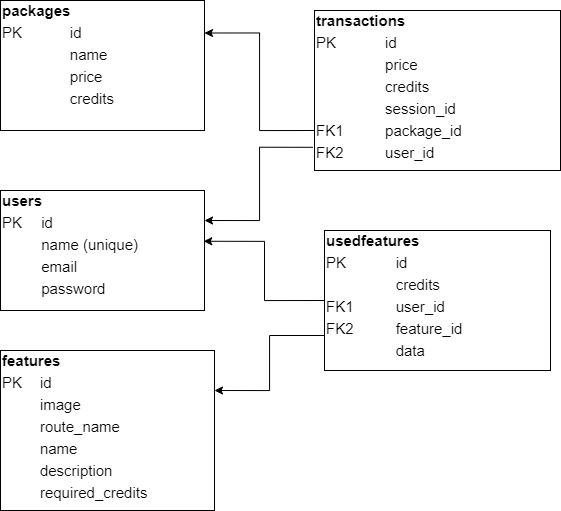

The diagram above was exported from draw.io. Its source (the exported page's mxGraphModel, read from the mxfile embedded in the PNG):
<mxGraphModel dx="1064" dy="649" grid="1" gridSize="10" guides="1" tooltips="1" connect="1" arrows="1" fold="1" page="1" pageScale="1" pageWidth="827" pageHeight="1169" math="0" shadow="0">
  <root>
    <mxCell id="0" />
    <mxCell id="1" parent="0" />
    <mxCell id="64" value="&lt;div style=&quot;box-sizing: border-box; width: 100%; background-image: initial; background-position: initial; background-size: initial; background-repeat: initial; background-attachment: initial; background-origin: initial; background-clip: initial; padding: 2px; font-size: 15px;&quot;&gt;&lt;b&gt;packages&lt;/b&gt;&lt;/div&gt;&lt;table style=&quot;width: 100%; font-size: 15px;&quot; cellpadding=&quot;2&quot; cellspacing=&quot;0&quot;&gt;&lt;tbody style=&quot;font-size: 15px;&quot;&gt;&lt;tr style=&quot;font-size: 15px;&quot;&gt;&lt;td style=&quot;font-size: 15px;&quot;&gt;PK&lt;/td&gt;&lt;td style=&quot;font-size: 15px;&quot;&gt;id&lt;/td&gt;&lt;/tr&gt;&lt;tr style=&quot;font-size: 15px;&quot;&gt;&lt;td style=&quot;font-size: 15px;&quot;&gt;&lt;br style=&quot;font-size: 15px;&quot;&gt;&lt;/td&gt;&lt;td style=&quot;font-size: 15px;&quot;&gt;name&lt;/td&gt;&lt;/tr&gt;&lt;tr style=&quot;font-size: 15px;&quot;&gt;&lt;td style=&quot;font-size: 15px;&quot;&gt;&lt;/td&gt;&lt;td style=&quot;font-size: 15px;&quot;&gt;price&lt;br style=&quot;font-size: 15px;&quot;&gt;&lt;/td&gt;&lt;/tr&gt;&lt;tr style=&quot;font-size: 15px;&quot;&gt;&lt;td style=&quot;font-size: 15px;&quot;&gt;&lt;br style=&quot;font-size: 15px;&quot;&gt;&lt;/td&gt;&lt;td style=&quot;font-size: 15px;&quot;&gt;credits&lt;/td&gt;&lt;/tr&gt;&lt;/tbody&gt;&lt;/table&gt;" style="verticalAlign=top;align=left;overflow=fill;html=1;whiteSpace=wrap;fontSize=15;shadow=0;labelBackgroundColor=none;labelBorderColor=none;" vertex="1" parent="1">
      <mxGeometry x="150" y="220" width="204" height="130" as="geometry" />
    </mxCell>
    <mxCell id="65" value="&lt;div style=&quot;box-sizing: border-box; width: 100%; background-image: initial; background-position: initial; background-size: initial; background-repeat: initial; background-attachment: initial; background-origin: initial; background-clip: initial; padding: 2px; font-size: 15px;&quot;&gt;&lt;b&gt;users&lt;/b&gt;&lt;/div&gt;&lt;table style=&quot;width: 100%; font-size: 15px;&quot; cellpadding=&quot;2&quot; cellspacing=&quot;0&quot;&gt;&lt;tbody style=&quot;font-size: 15px;&quot;&gt;&lt;tr style=&quot;font-size: 15px;&quot;&gt;&lt;td style=&quot;font-size: 15px;&quot;&gt;PK&lt;/td&gt;&lt;td style=&quot;font-size: 15px;&quot;&gt;id&lt;/td&gt;&lt;/tr&gt;&lt;tr style=&quot;font-size: 15px;&quot;&gt;&lt;td style=&quot;font-size: 15px;&quot;&gt;&lt;br style=&quot;font-size: 15px;&quot;&gt;&lt;/td&gt;&lt;td style=&quot;font-size: 15px;&quot;&gt;name (unique)&lt;/td&gt;&lt;/tr&gt;&lt;tr style=&quot;font-size: 15px;&quot;&gt;&lt;td style=&quot;font-size: 15px;&quot;&gt;&lt;br style=&quot;font-size: 15px;&quot;&gt;&lt;/td&gt;&lt;td style=&quot;font-size: 15px;&quot;&gt;email&lt;/td&gt;&lt;/tr&gt;&lt;tr style=&quot;font-size: 15px;&quot;&gt;&lt;td style=&quot;font-size: 15px;&quot;&gt;&lt;br style=&quot;font-size: 15px;&quot;&gt;&lt;/td&gt;&lt;td style=&quot;font-size: 15px;&quot;&gt;password&lt;/td&gt;&lt;/tr&gt;&lt;/tbody&gt;&lt;/table&gt;" style="verticalAlign=top;align=left;overflow=fill;html=1;whiteSpace=wrap;fontSize=15;shadow=0;labelBackgroundColor=none;labelBorderColor=none;" vertex="1" parent="1">
      <mxGeometry x="150" y="410" width="204" height="120" as="geometry" />
    </mxCell>
    <mxCell id="73" style="edgeStyle=orthogonalEdgeStyle;rounded=0;orthogonalLoop=1;jettySize=auto;html=1;exitX=-0.007;exitY=0.855;exitDx=0;exitDy=0;entryX=1;entryY=0.25;entryDx=0;entryDy=0;exitPerimeter=0;fontSize=15;shadow=0;labelBackgroundColor=none;labelBorderColor=none;" edge="1" parent="1" source="66" target="65">
      <mxGeometry relative="1" as="geometry" />
    </mxCell>
    <mxCell id="74" style="edgeStyle=orthogonalEdgeStyle;rounded=0;orthogonalLoop=1;jettySize=auto;html=1;exitX=0;exitY=0.75;exitDx=0;exitDy=0;entryX=1;entryY=0.25;entryDx=0;entryDy=0;fontSize=15;shadow=0;labelBackgroundColor=none;labelBorderColor=none;" edge="1" parent="1" source="66" target="64">
      <mxGeometry relative="1" as="geometry" />
    </mxCell>
    <mxCell id="66" value="&lt;div style=&quot;box-sizing: border-box; width: 100%; background-image: initial; background-position: initial; background-size: initial; background-repeat: initial; background-attachment: initial; background-origin: initial; background-clip: initial; padding: 2px; font-size: 15px;&quot;&gt;&lt;b&gt;transactions&lt;/b&gt;&lt;/div&gt;&lt;table style=&quot;width: 100%; font-size: 15px;&quot; cellpadding=&quot;2&quot; cellspacing=&quot;0&quot;&gt;&lt;tbody style=&quot;font-size: 15px;&quot;&gt;&lt;tr style=&quot;font-size: 15px;&quot;&gt;&lt;td style=&quot;font-size: 15px;&quot;&gt;PK&lt;/td&gt;&lt;td style=&quot;font-size: 15px;&quot;&gt;id&lt;/td&gt;&lt;/tr&gt;&lt;tr style=&quot;font-size: 15px;&quot;&gt;&lt;td style=&quot;font-size: 15px;&quot;&gt;&lt;br style=&quot;font-size: 15px;&quot;&gt;&lt;/td&gt;&lt;td style=&quot;font-size: 15px;&quot;&gt;price&lt;/td&gt;&lt;/tr&gt;&lt;tr style=&quot;font-size: 15px;&quot;&gt;&lt;td style=&quot;font-size: 15px;&quot;&gt;&lt;br style=&quot;font-size: 15px;&quot;&gt;&lt;/td&gt;&lt;td style=&quot;font-size: 15px;&quot;&gt;credits&lt;/td&gt;&lt;/tr&gt;&lt;tr style=&quot;font-size: 15px;&quot;&gt;&lt;td style=&quot;font-size: 15px;&quot;&gt;&lt;br style=&quot;font-size: 15px;&quot;&gt;&lt;/td&gt;&lt;td style=&quot;font-size: 15px;&quot;&gt;session_id&lt;br style=&quot;font-size: 15px;&quot;&gt;&lt;/td&gt;&lt;/tr&gt;&lt;tr style=&quot;font-size: 15px;&quot;&gt;&lt;td style=&quot;font-size: 15px;&quot;&gt;FK1&lt;/td&gt;&lt;td style=&quot;font-size: 15px;&quot;&gt;package_id&lt;/td&gt;&lt;/tr&gt;&lt;tr style=&quot;font-size: 15px;&quot;&gt;&lt;td style=&quot;font-size: 15px;&quot;&gt;FK2&lt;/td&gt;&lt;td style=&quot;font-size: 15px;&quot;&gt;user_id&lt;br style=&quot;font-size: 15px;&quot;&gt;&lt;/td&gt;&lt;/tr&gt;&lt;/tbody&gt;&lt;/table&gt;" style="verticalAlign=top;align=left;overflow=fill;html=1;whiteSpace=wrap;fontSize=15;shadow=0;labelBackgroundColor=none;labelBorderColor=none;" vertex="1" parent="1">
      <mxGeometry x="464" y="230" width="246" height="160" as="geometry" />
    </mxCell>
    <mxCell id="67" value="&lt;div style=&quot;box-sizing: border-box; width: 100%; background-image: initial; background-position: initial; background-size: initial; background-repeat: initial; background-attachment: initial; background-origin: initial; background-clip: initial; padding: 2px; font-size: 15px;&quot;&gt;&lt;b&gt;features&lt;/b&gt;&lt;/div&gt;&lt;table style=&quot;width: 100%; font-size: 15px;&quot; cellpadding=&quot;2&quot; cellspacing=&quot;0&quot;&gt;&lt;tbody style=&quot;font-size: 15px;&quot;&gt;&lt;tr style=&quot;font-size: 15px;&quot;&gt;&lt;td style=&quot;font-size: 15px;&quot;&gt;PK&lt;/td&gt;&lt;td style=&quot;font-size: 15px;&quot;&gt;id&lt;/td&gt;&lt;/tr&gt;&lt;tr style=&quot;font-size: 15px;&quot;&gt;&lt;td style=&quot;font-size: 15px;&quot;&gt;&lt;br style=&quot;font-size: 15px;&quot;&gt;&lt;/td&gt;&lt;td style=&quot;font-size: 15px;&quot;&gt;image&lt;/td&gt;&lt;/tr&gt;&lt;tr style=&quot;font-size: 15px;&quot;&gt;&lt;td style=&quot;font-size: 15px;&quot;&gt;&lt;br style=&quot;font-size: 15px;&quot;&gt;&lt;/td&gt;&lt;td style=&quot;font-size: 15px;&quot;&gt;route_name&lt;/td&gt;&lt;/tr&gt;&lt;tr style=&quot;font-size: 15px;&quot;&gt;&lt;td style=&quot;font-size: 15px;&quot;&gt;&lt;br style=&quot;font-size: 15px;&quot;&gt;&lt;/td&gt;&lt;td style=&quot;font-size: 15px;&quot;&gt;name&lt;/td&gt;&lt;/tr&gt;&lt;tr style=&quot;font-size: 15px;&quot;&gt;&lt;td style=&quot;font-size: 15px;&quot;&gt;&lt;br style=&quot;font-size: 15px;&quot;&gt;&lt;/td&gt;&lt;td style=&quot;font-size: 15px;&quot;&gt;description&lt;/td&gt;&lt;/tr&gt;&lt;tr style=&quot;font-size: 15px;&quot;&gt;&lt;td style=&quot;font-size: 15px;&quot;&gt;&lt;br style=&quot;font-size: 15px;&quot;&gt;&lt;/td&gt;&lt;td style=&quot;font-size: 15px;&quot;&gt;required_credits&lt;/td&gt;&lt;/tr&gt;&lt;/tbody&gt;&lt;/table&gt;" style="verticalAlign=top;align=left;overflow=fill;html=1;whiteSpace=wrap;fontSize=15;shadow=0;labelBackgroundColor=none;labelBorderColor=none;" vertex="1" parent="1">
      <mxGeometry x="150" y="570" width="214" height="160" as="geometry" />
    </mxCell>
    <mxCell id="71" style="edgeStyle=orthogonalEdgeStyle;rounded=0;orthogonalLoop=1;jettySize=auto;html=1;exitX=0;exitY=0.5;exitDx=0;exitDy=0;entryX=0.996;entryY=0.423;entryDx=0;entryDy=0;entryPerimeter=0;fontSize=15;shadow=0;labelBackgroundColor=none;labelBorderColor=none;" edge="1" parent="1" source="68" target="65">
      <mxGeometry relative="1" as="geometry" />
    </mxCell>
    <mxCell id="72" style="edgeStyle=orthogonalEdgeStyle;rounded=0;orthogonalLoop=1;jettySize=auto;html=1;exitX=0;exitY=0.75;exitDx=0;exitDy=0;entryX=1;entryY=0.25;entryDx=0;entryDy=0;fontSize=15;shadow=0;labelBackgroundColor=none;labelBorderColor=none;" edge="1" parent="1" source="68" target="67">
      <mxGeometry relative="1" as="geometry" />
    </mxCell>
    <mxCell id="68" value="&lt;div style=&quot;box-sizing: border-box; width: 100%; background-image: initial; background-position: initial; background-size: initial; background-repeat: initial; background-attachment: initial; background-origin: initial; background-clip: initial; padding: 2px; font-size: 15px;&quot;&gt;&lt;b&gt;usedfeatures&lt;/b&gt;&lt;/div&gt;&lt;table style=&quot;width: 100%; font-size: 15px;&quot; cellpadding=&quot;2&quot; cellspacing=&quot;0&quot;&gt;&lt;tbody style=&quot;font-size: 15px;&quot;&gt;&lt;tr style=&quot;font-size: 15px;&quot;&gt;&lt;td style=&quot;font-size: 15px;&quot;&gt;PK&lt;/td&gt;&lt;td style=&quot;font-size: 15px;&quot;&gt;id&lt;/td&gt;&lt;/tr&gt;&lt;tr style=&quot;font-size: 15px;&quot;&gt;&lt;td style=&quot;font-size: 15px;&quot;&gt;&lt;br style=&quot;font-size: 15px;&quot;&gt;&lt;/td&gt;&lt;td style=&quot;font-size: 15px;&quot;&gt;credits&lt;/td&gt;&lt;/tr&gt;&lt;tr style=&quot;font-size: 15px;&quot;&gt;&lt;td style=&quot;font-size: 15px;&quot;&gt;FK1&lt;br style=&quot;font-size: 15px;&quot;&gt;&lt;/td&gt;&lt;td style=&quot;font-size: 15px;&quot;&gt;user_id&lt;/td&gt;&lt;/tr&gt;&lt;tr style=&quot;font-size: 15px;&quot;&gt;&lt;td style=&quot;font-size: 15px;&quot;&gt;FK2&lt;/td&gt;&lt;td style=&quot;font-size: 15px;&quot;&gt;feature_id&lt;br style=&quot;font-size: 15px;&quot;&gt;&lt;/td&gt;&lt;/tr&gt;&lt;tr style=&quot;font-size: 15px;&quot;&gt;&lt;td style=&quot;font-size: 15px;&quot;&gt;&lt;br style=&quot;font-size: 15px;&quot;&gt;&lt;/td&gt;&lt;td style=&quot;font-size: 15px;&quot;&gt;data&lt;/td&gt;&lt;/tr&gt;&lt;/tbody&gt;&lt;/table&gt;" style="verticalAlign=top;align=left;overflow=fill;html=1;whiteSpace=wrap;fontSize=15;shadow=0;labelBackgroundColor=none;labelBorderColor=none;" vertex="1" parent="1">
      <mxGeometry x="474" y="450" width="226" height="140" as="geometry" />
    </mxCell>
  </root>
</mxGraphModel>